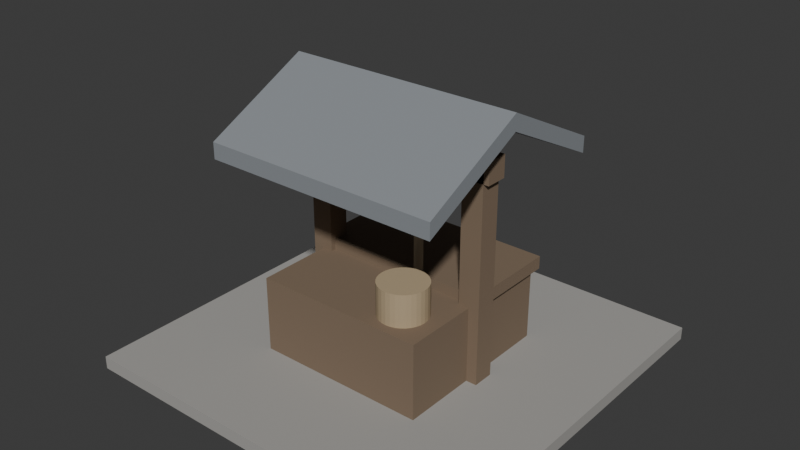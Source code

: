 # Source: well.blend  (saved by Blender 5.2.45; exported with 4.5.12 LTS)
import bpy
from mathutils import Matrix  # noqa: F401  (used for matrix-valued properties, if any)

bpy.ops.wm.read_factory_settings(use_empty=True)
scene = bpy.context.scene
scene.name = 'Scene'

# ---- collections
col_collection = bpy.data.collections.new('Collection'); scene.collection.children.link(col_collection)
col_well_component = bpy.data.collections.new('Well_Component'); scene.collection.children.link(col_well_component)

# ---- materials (node trees are filled in below, after node groups)
mat_mat_well_stone = bpy.data.materials.new('Mat_Well_Stone')
mat_mat_well_wood = bpy.data.materials.new('Mat_Well_Wood')
mat_mat_well_water = bpy.data.materials.new('Mat_Well_Water')
mat_mat_well_rope = bpy.data.materials.new('Mat_Well_Rope')
mat_mat_well_bucket = bpy.data.materials.new('Mat_Well_Bucket')
mat_mat_well_kawara = bpy.data.materials.new('Mat_Well_Kawara')

# ---- material node trees
mat_mat_well_stone.use_nodes = True; mat_mat_well_stone.node_tree.nodes.clear()
_N = mat_mat_well_stone.node_tree.nodes; _L = mat_mat_well_stone.node_tree.links
n0 = _N.new('ShaderNodeBsdfPrincipled'); n0.name = 'プリンシプルBSDF'; n0.location = (-200, 100)
n0.inputs[0].default_value = (0.38, 0.37, 0.35, 1.0)
n0.inputs[2].default_value = 0.85
n0.inputs[10].default_value = 0.005
n0.inputs[13].default_value = 0.2
n1 = _N.new('ShaderNodeOutputMaterial'); n1.name = 'マテリアル出力'; n1.location = (200, 100)
_L.new(n0.outputs[0], n1.inputs[0])
n1.is_active_output = True
mat_mat_well_wood.use_nodes = True; mat_mat_well_wood.node_tree.nodes.clear()
_N = mat_mat_well_wood.node_tree.nodes; _L = mat_mat_well_wood.node_tree.links
n0 = _N.new('ShaderNodeBsdfPrincipled'); n0.name = 'プリンシプルBSDF'; n0.location = (-200, 100)
n0.inputs[0].default_value = (0.22, 0.16, 0.11, 1.0)
n0.inputs[2].default_value = 0.75
n0.inputs[10].default_value = 0.005
n0.inputs[13].default_value = 0.2
n1 = _N.new('ShaderNodeOutputMaterial'); n1.name = 'マテリアル出力'; n1.location = (200, 100)
_L.new(n0.outputs[0], n1.inputs[0])
n1.is_active_output = True
mat_mat_well_water.use_nodes = True; mat_mat_well_water.node_tree.nodes.clear()
_N = mat_mat_well_water.node_tree.nodes; _L = mat_mat_well_water.node_tree.links
n0 = _N.new('ShaderNodeBsdfPrincipled'); n0.name = 'プリンシプルBSDF'; n0.location = (-200, 100)
n0.inputs[0].default_value = (0.1, 0.15, 0.18, 1.0)
n0.inputs[2].default_value = 0.25
n0.inputs[10].default_value = 0.005
n0.inputs[13].default_value = 0.2
n1 = _N.new('ShaderNodeOutputMaterial'); n1.name = 'マテリアル出力'; n1.location = (200, 100)
_L.new(n0.outputs[0], n1.inputs[0])
n1.is_active_output = True
mat_mat_well_rope.use_nodes = True; mat_mat_well_rope.node_tree.nodes.clear()
_N = mat_mat_well_rope.node_tree.nodes; _L = mat_mat_well_rope.node_tree.links
n0 = _N.new('ShaderNodeBsdfPrincipled'); n0.name = 'プリンシプルBSDF'; n0.location = (-200, 100)
n0.inputs[0].default_value = (0.55, 0.48, 0.36, 1.0)
n0.inputs[2].default_value = 0.9
n0.inputs[10].default_value = 0.005
n0.inputs[13].default_value = 0.2
n1 = _N.new('ShaderNodeOutputMaterial'); n1.name = 'マテリアル出力'; n1.location = (200, 100)
_L.new(n0.outputs[0], n1.inputs[0])
n1.is_active_output = True
mat_mat_well_bucket.use_nodes = True; mat_mat_well_bucket.node_tree.nodes.clear()
_N = mat_mat_well_bucket.node_tree.nodes; _L = mat_mat_well_bucket.node_tree.links
n0 = _N.new('ShaderNodeBsdfPrincipled'); n0.name = 'プリンシプルBSDF'; n0.location = (-200, 100)
n0.inputs[0].default_value = (0.45, 0.35, 0.22, 1.0)
n0.inputs[2].default_value = 0.8
n0.inputs[10].default_value = 0.005
n0.inputs[13].default_value = 0.2
n1 = _N.new('ShaderNodeOutputMaterial'); n1.name = 'マテリアル出力'; n1.location = (200, 100)
_L.new(n0.outputs[0], n1.inputs[0])
n1.is_active_output = True
mat_mat_well_kawara.use_nodes = True; mat_mat_well_kawara.node_tree.nodes.clear()
_N = mat_mat_well_kawara.node_tree.nodes; _L = mat_mat_well_kawara.node_tree.links
n0 = _N.new('ShaderNodeBsdfPrincipled'); n0.name = 'プリンシプルBSDF'; n0.location = (-200, 100)
n0.inputs[0].default_value = (0.26, 0.28, 0.3, 1.0)
n0.inputs[2].default_value = 0.65
n0.inputs[10].default_value = 0.005
n0.inputs[13].default_value = 0.2
n1 = _N.new('ShaderNodeOutputMaterial'); n1.name = 'マテリアル出力'; n1.location = (200, 100)
_L.new(n0.outputs[0], n1.inputs[0])
n1.is_active_output = True

# ---- world
world_world = bpy.data.worlds.new('World'); scene.world = world_world
world_world.use_nodes = True; world_world.node_tree.nodes.clear()
_N = world_world.node_tree.nodes; _L = world_world.node_tree.links
n0 = _N.new('ShaderNodeOutputWorld'); n0.name = 'World Output'; n0.location = (200, 100)
n1 = _N.new('ShaderNodeBackground'); n1.name = 'Background'; n1.location = (-200, 100)
n1.inputs[0].default_value = (0.05088, 0.05088, 0.05088, 1.0)
_L.new(n1.outputs[0], n0.inputs[0])
n0.is_active_output = True
world_world.color = (0.05088, 0.05088, 0.05088)
world_world.sun_shadow_jitter_overblur = 0.0

# ---- meshes
me_x = bpy.data.meshes.new('立方体')
me_x.from_pydata([(-0.18, -0.18, 0.0), (-0.18, -0.18, 0.012), (-0.18, 0.18, 0.0), (-0.18, 0.18, 0.012), (0.18, -0.18, 0.0), (0.18, -0.18, 0.012), (0.18, 0.18, 0.0), (0.18, 0.18, 0.012)], [], [(0, 1, 3, 2), (2, 3, 7, 6), (6, 7, 5, 4), (4, 5, 1, 0), (2, 6, 4, 0), (7, 3, 1, 5)])
_uv = me_x.uv_layers.new(name='UVマップ')
_uv.uv.foreach_set('vector', [0.375, 0.0, 0.625, 0.0, 0.625, 0.25, 0.375, 0.25, 0.375, 0.25, 0.625, 0.25, 0.625, 0.5, 0.375, 0.5, 0.375, 0.5, 0.625, 0.5, 0.625, 0.75, 0.375, 0.75, 0.375, 0.75, 0.625, 0.75, 0.625, 1.0, 0.375, 1.0, 0.125, 0.5, 0.375, 0.5, 0.375, 0.75, 0.125, 0.75, 0.625, 0.5, 0.875, 0.5, 0.875, 0.75, 0.625, 0.75])
me_x.materials.append(mat_mat_well_stone)
me_x.update()
me_001 = bpy.data.meshes.new('立方体.001')
me_001.from_pydata([(-0.08, -0.08, 0.0075), (-0.08, -0.08, 0.0825), (-0.08, 0.08, 0.0075), (-0.08, 0.08, 0.0825), (0.08, -0.08, 0.0075), (0.08, -0.08, 0.0825), (0.08, 0.08, 0.0075), (0.08, 0.08, 0.0825)], [], [(0, 1, 3, 2), (2, 3, 7, 6), (6, 7, 5, 4), (4, 5, 1, 0), (2, 6, 4, 0), (7, 3, 1, 5)])
_uv = me_001.uv_layers.new(name='UVマップ')
_uv.uv.foreach_set('vector', [0.375, 0.0, 0.625, 0.0, 0.625, 0.25, 0.375, 0.25, 0.375, 0.25, 0.625, 0.25, 0.625, 0.5, 0.375, 0.5, 0.375, 0.5, 0.625, 0.5, 0.625, 0.75, 0.375, 0.75, 0.375, 0.75, 0.625, 0.75, 0.625, 1.0, 0.375, 1.0, 0.125, 0.5, 0.375, 0.5, 0.375, 0.75, 0.125, 0.75, 0.625, 0.5, 0.875, 0.5, 0.875, 0.75, 0.625, 0.75])
me_001.materials.append(mat_mat_well_wood)
me_001.update()
me_002 = bpy.data.meshes.new('立方体.002')
me_002.from_pydata([(-0.085, -0.005, 0.08), (-0.085, -0.005, 0.092), (-0.085, 0.085, 0.08), (-0.085, 0.085, 0.092), (0.085, -0.005, 0.08), (0.085, -0.005, 0.092), (0.085, 0.085, 0.08), (0.085, 0.085, 0.092)], [], [(0, 1, 3, 2), (2, 3, 7, 6), (6, 7, 5, 4), (4, 5, 1, 0), (2, 6, 4, 0), (7, 3, 1, 5)])
_uv = me_002.uv_layers.new(name='UVマップ')
_uv.uv.foreach_set('vector', [0.375, 0.0, 0.625, 0.0, 0.625, 0.25, 0.375, 0.25, 0.375, 0.25, 0.625, 0.25, 0.625, 0.5, 0.375, 0.5, 0.375, 0.5, 0.625, 0.5, 0.625, 0.75, 0.375, 0.75, 0.375, 0.75, 0.625, 0.75, 0.625, 1.0, 0.375, 1.0, 0.125, 0.5, 0.375, 0.5, 0.375, 0.75, 0.125, 0.75, 0.625, 0.5, 0.875, 0.5, 0.875, 0.75, 0.625, 0.75])
me_002.materials.append(mat_mat_well_wood)
me_002.update()
me_x_1 = bpy.data.meshes.new('平面')
me_x_1.from_pydata([(-0.06, -0.07, 0.035), (0.06, -0.07, 0.035), (-0.06, -0.01, 0.035), (0.06, -0.01, 0.035)], [], [(0, 1, 3, 2)])
_uv = me_x_1.uv_layers.new(name='UVマップ')
_uv.uv.foreach_set('vector', [0.0, 0.0, 1.0, 0.0, 1.0, 1.0, 0.0, 1.0])
me_x_1.materials.append(mat_mat_well_water)
me_x_1.update()
me_003 = bpy.data.meshes.new('立方体.003')
me_003.from_pydata([(-0.09, -0.01, 0.01), (-0.09, -0.01, 0.23), (-0.09, 0.01, 0.01), (-0.09, 0.01, 0.23), (-0.07, -0.01, 0.01), (-0.07, -0.01, 0.23), (-0.07, 0.01, 0.01), (-0.07, 0.01, 0.23)], [], [(0, 1, 3, 2), (2, 3, 7, 6), (6, 7, 5, 4), (4, 5, 1, 0), (2, 6, 4, 0), (7, 3, 1, 5)])
_uv = me_003.uv_layers.new(name='UVマップ')
_uv.uv.foreach_set('vector', [0.375, 0.0, 0.625, 0.0, 0.625, 0.25, 0.375, 0.25, 0.375, 0.25, 0.625, 0.25, 0.625, 0.5, 0.375, 0.5, 0.375, 0.5, 0.625, 0.5, 0.625, 0.75, 0.375, 0.75, 0.375, 0.75, 0.625, 0.75, 0.625, 1.0, 0.375, 1.0, 0.125, 0.5, 0.375, 0.5, 0.375, 0.75, 0.125, 0.75, 0.625, 0.5, 0.875, 0.5, 0.875, 0.75, 0.625, 0.75])
me_003.materials.append(mat_mat_well_wood)
me_003.update()
me_004 = bpy.data.meshes.new('立方体.004')
me_004.from_pydata([(0.07, -0.01, 0.01), (0.07, -0.01, 0.23), (0.07, 0.01, 0.01), (0.07, 0.01, 0.23), (0.09, -0.01, 0.01), (0.09, -0.01, 0.23), (0.09, 0.01, 0.01), (0.09, 0.01, 0.23)], [], [(0, 1, 3, 2), (2, 3, 7, 6), (6, 7, 5, 4), (4, 5, 1, 0), (2, 6, 4, 0), (7, 3, 1, 5)])
_uv = me_004.uv_layers.new(name='UVマップ')
_uv.uv.foreach_set('vector', [0.375, 0.0, 0.625, 0.0, 0.625, 0.25, 0.375, 0.25, 0.375, 0.25, 0.625, 0.25, 0.625, 0.5, 0.375, 0.5, 0.375, 0.5, 0.625, 0.5, 0.625, 0.75, 0.375, 0.75, 0.375, 0.75, 0.625, 0.75, 0.625, 1.0, 0.375, 1.0, 0.125, 0.5, 0.375, 0.5, 0.375, 0.75, 0.125, 0.75, 0.625, 0.5, 0.875, 0.5, 0.875, 0.75, 0.625, 0.75])
me_004.materials.append(mat_mat_well_wood)
me_004.update()
me_005 = bpy.data.meshes.new('立方体.005')
me_005.from_pydata([(-0.095, -0.01, 0.195), (-0.095, -0.01, 0.215), (-0.095, 0.01, 0.195), (-0.095, 0.01, 0.215), (0.095, -0.01, 0.195), (0.095, -0.01, 0.215), (0.095, 0.01, 0.195), (0.095, 0.01, 0.215)], [], [(0, 1, 3, 2), (2, 3, 7, 6), (6, 7, 5, 4), (4, 5, 1, 0), (2, 6, 4, 0), (7, 3, 1, 5)])
_uv = me_005.uv_layers.new(name='UVマップ')
_uv.uv.foreach_set('vector', [0.375, 0.0, 0.625, 0.0, 0.625, 0.25, 0.375, 0.25, 0.375, 0.25, 0.625, 0.25, 0.625, 0.5, 0.375, 0.5, 0.375, 0.5, 0.625, 0.5, 0.625, 0.75, 0.375, 0.75, 0.375, 0.75, 0.625, 0.75, 0.625, 1.0, 0.375, 1.0, 0.125, 0.5, 0.375, 0.5, 0.375, 0.75, 0.125, 0.75, 0.625, 0.5, 0.875, 0.5, 0.875, 0.75, 0.625, 0.75])
me_005.materials.append(mat_mat_well_wood)
me_005.update()
me_x_2 = bpy.data.meshes.new('円柱')
me_x_2.from_pydata([(-0.007, 0.02, 0.18), (0.007, 0.02, 0.18), (-0.007, 0.01962, 0.1761), (0.007, 0.01962, 0.1761), (-0.007, 0.01848, 0.1723), (0.007, 0.01848, 0.1723), (-0.007, 0.01663, 0.1689), (0.007, 0.01663, 0.1689), (-0.007, 0.01414, 0.1659), (0.007, 0.01414, 0.1659), (-0.007, 0.01111, 0.1634), (0.007, 0.01111, 0.1634), (-0.007, 0.007654, 0.1615), (0.007, 0.007654, 0.1615), (-0.007, 0.003902, 0.1604), (0.007, 0.003902, 0.1604), (-0.007, 0.0, 0.16), (0.007, 0.0, 0.16), (-0.007, -0.003902, 0.1604), (0.007, -0.003902, 0.1604), (-0.007, -0.007654, 0.1615), (0.007, -0.007654, 0.1615), (-0.007, -0.01111, 0.1634), (0.007, -0.01111, 0.1634), (-0.007, -0.01414, 0.1659), (0.007, -0.01414, 0.1659), (-0.007, -0.01663, 0.1689), (0.007, -0.01663, 0.1689), (-0.007, -0.01848, 0.1723), (0.007, -0.01848, 0.1723), (-0.007, -0.01962, 0.1761), (0.007, -0.01962, 0.1761), (-0.007, -0.02, 0.18), (0.007, -0.02, 0.18), (-0.007, -0.01962, 0.1839), (0.007, -0.01962, 0.1839), (-0.007, -0.01848, 0.1877), (0.007, -0.01848, 0.1877), (-0.007, -0.01663, 0.1911), (0.007, -0.01663, 0.1911), (-0.007, -0.01414, 0.1941), (0.007, -0.01414, 0.1941), (-0.007, -0.01111, 0.1966), (0.007, -0.01111, 0.1966), (-0.007, -0.007654, 0.1985), (0.007, -0.007654, 0.1985), (-0.007, -0.003902, 0.1996), (0.007, -0.003902, 0.1996), (-0.007, 0.0, 0.2), (0.007, 0.0, 0.2), (-0.007, 0.003902, 0.1996), (0.007, 0.003902, 0.1996), (-0.007, 0.007654, 0.1985), (0.007, 0.007654, 0.1985), (-0.007, 0.01111, 0.1966), (0.007, 0.01111, 0.1966), (-0.007, 0.01414, 0.1941), (0.007, 0.01414, 0.1941), (-0.007, 0.01663, 0.1911), (0.007, 0.01663, 0.1911), (-0.007, 0.01848, 0.1877), (0.007, 0.01848, 0.1877), (-0.007, 0.01962, 0.1839), (0.007, 0.01962, 0.1839)], [], [(0, 1, 3, 2), (2, 3, 5, 4), (4, 5, 7, 6), (6, 7, 9, 8), (8, 9, 11, 10), (10, 11, 13, 12), (12, 13, 15, 14), (14, 15, 17, 16), (16, 17, 19, 18), (18, 19, 21, 20), (20, 21, 23, 22), (22, 23, 25, 24), (24, 25, 27, 26), (26, 27, 29, 28), (28, 29, 31, 30), (30, 31, 33, 32), (32, 33, 35, 34), (34, 35, 37, 36), (36, 37, 39, 38), (38, 39, 41, 40), (40, 41, 43, 42), (42, 43, 45, 44), (44, 45, 47, 46), (46, 47, 49, 48), (48, 49, 51, 50), (50, 51, 53, 52), (52, 53, 55, 54), (54, 55, 57, 56), (56, 57, 59, 58), (58, 59, 61, 60), (3, 1, 63, 61, 59, 57, 55, 53, 51, 49, 47, 45, 43, 41, 39, 37, 35, 33, 31, 29, 27, 25, 23, 21, 19, 17, 15, 13, 11, 9, 7, 5), (60, 61, 63, 62), (62, 63, 1, 0), (0, 2, 4, 6, 8, 10, 12, 14, 16, 18, 20, 22, 24, 26, 28, 30, 32, 34, 36, 38, 40, 42, 44, 46, 48, 50, 52, 54, 56, 58, 60, 62)])
_uv = me_x_2.uv_layers.new(name='UVマップ')
_uv.uv.foreach_set('vector', [1.0, 0.5, 1.0, 1.0, 0.9688, 1.0, 0.9688, 0.5, 0.9688, 0.5, 0.9688, 1.0, 0.9375, 1.0, 0.9375, 0.5, 0.9375, 0.5, 0.9375, 1.0, 0.9062, 1.0, 0.9062, 0.5, 0.9062, 0.5, 0.9062, 1.0, 0.875, 1.0, 0.875, 0.5, 0.875, 0.5, 0.875, 1.0, 0.8438, 1.0, 0.8438, 0.5, 0.8438, 0.5, 0.8438, 1.0, 0.8125, 1.0, 0.8125, 0.5, 0.8125, 0.5, 0.8125, 1.0, 0.7812, 1.0, 0.7812, 0.5, 0.7812, 0.5, 0.7812, 1.0, 0.75, 1.0, 0.75, 0.5, 0.75, 0.5, 0.75, 1.0, 0.7188, 1.0, 0.7188, 0.5, 0.7188, 0.5, 0.7188, 1.0, 0.6875, 1.0, 0.6875, 0.5, 0.6875, 0.5, 0.6875, 1.0, 0.6562, 1.0, 0.6562, 0.5, 0.6562, 0.5, 0.6562, 1.0, 0.625, 1.0, 0.625, 0.5, 0.625, 0.5, 0.625, 1.0, 0.5938, 1.0, 0.5938, 0.5, 0.5938, 0.5, 0.5938, 1.0, 0.5625, 1.0, 0.5625, 0.5, 0.5625, 0.5, 0.5625, 1.0, 0.5312, 1.0, 0.5312, 0.5, 0.5312, 0.5, 0.5312, 1.0, 0.5, 1.0, 0.5, 0.5, 0.5, 0.5, 0.5, 1.0, 0.4688, 1.0, 0.4688, 0.5, 0.4688, 0.5, 0.4688, 1.0, 0.4375, 1.0, 0.4375, 0.5, 0.4375, 0.5, 0.4375, 1.0, 0.4062, 1.0, 0.4062, 0.5, 0.4062, 0.5, 0.4062, 1.0, 0.375, 1.0, 0.375, 0.5, 0.375, 0.5, 0.375, 1.0, 0.3438, 1.0, 0.3438, 0.5, 0.3438, 0.5, 0.3438, 1.0, 0.3125, 1.0, 0.3125, 0.5, 0.3125, 0.5, 0.3125, 1.0, 0.2812, 1.0, 0.2812, 0.5, 0.2812, 0.5, 0.2812, 1.0, 0.25, 1.0, 0.25, 0.5, 0.25, 0.5, 0.25, 1.0, 0.2188, 1.0, 0.2188, 0.5, 0.2188, 0.5, 0.2188, 1.0, 0.1875, 1.0, 0.1875, 0.5, 0.1875, 0.5, 0.1875, 1.0, 0.1562, 1.0, 0.1562, 0.5, 0.1562, 0.5, 0.1562, 1.0, 0.125, 1.0, 0.125, 0.5, 0.125, 0.5, 0.125, 1.0, 0.09375, 1.0, 0.09375, 0.5, 0.09375, 0.5, 0.09375, 1.0, 0.0625, 1.0, 0.0625, 0.5, 0.2968, 0.4854, 0.25, 0.49, 0.2032, 0.4854, 0.1582, 0.4717, 0.1167, 0.4496, 0.08029, 0.4197, 0.05045, 0.3833, 0.02827, 0.3418, 0.01461, 0.2968, 0.01, 0.25, 0.01461, 0.2032, 0.02827, 0.1582, 0.05045, 0.1167, 0.08029, 0.08029, 0.1167, 0.05045, 0.1582, 0.02827, 0.2032, 0.01461, 0.25, 0.01, 0.2968, 0.01461, 0.3418, 0.02827, 0.3833, 0.05045, 0.4197, 0.08029, 0.4496, 0.1167, 0.4717, 0.1582, 0.4854, 0.2032, 0.49, 0.25, 0.4854, 0.2968, 0.4717, 0.3418, 0.4496, 0.3833, 0.4197, 0.4197, 0.3833, 0.4496, 0.3418, 0.4717, 0.0625, 0.5, 0.0625, 1.0, 0.03125, 1.0, 0.03125, 0.5, 0.03125, 0.5, 0.03125, 1.0, 0.0, 1.0, 0.0, 0.5, 0.75, 0.49, 0.7968, 0.4854, 0.8418, 0.4717, 0.8833, 0.4496, 0.9197, 0.4197, 0.9496, 0.3833, 0.9717, 0.3418, 0.9854, 0.2968, 0.99, 0.25, 0.9854, 0.2032, 0.9717, 0.1582, 0.9496, 0.1167, 0.9197, 0.08029, 0.8833, 0.05045, 0.8418, 0.02827, 0.7968, 0.01461, 0.75, 0.01, 0.7032, 0.01461, 0.6582, 0.02827, 0.6167, 0.05045, 0.5803, 0.08029, 0.5504, 0.1167, 0.5283, 0.1582, 0.5146, 0.2032, 0.51, 0.25, 0.5146, 0.2968, 0.5283, 0.3418, 0.5504, 0.3833, 0.5803, 0.4197, 0.6167, 0.4496, 0.6582, 0.4717, 0.7032, 0.4854])
me_x_2.materials.append(mat_mat_well_wood)
me_x_2.update()
me_001_1 = bpy.data.meshes.new('円柱.001')
me_001_1.from_pydata([(0.02, 0.004, 0.06), (0.02, 0.004, 0.18), (0.02078, 0.003923, 0.06), (0.02078, 0.003923, 0.18), (0.02153, 0.003696, 0.06), (0.02153, 0.003696, 0.18), (0.02222, 0.003326, 0.06), (0.02222, 0.003326, 0.18), (0.02283, 0.002828, 0.06), (0.02283, 0.002828, 0.18), (0.02333, 0.002222, 0.06), (0.02333, 0.002222, 0.18), (0.0237, 0.001531, 0.06), (0.0237, 0.001531, 0.18), (0.02392, 0.0007804, 0.06), (0.02392, 0.0007804, 0.18), (0.024, 0.0, 0.06), (0.024, 0.0, 0.18), (0.02392, -0.0007804, 0.06), (0.02392, -0.0007804, 0.18), (0.0237, -0.001531, 0.06), (0.0237, -0.001531, 0.18), (0.02333, -0.002222, 0.06), (0.02333, -0.002222, 0.18), (0.02283, -0.002828, 0.06), (0.02283, -0.002828, 0.18), (0.02222, -0.003326, 0.06), (0.02222, -0.003326, 0.18), (0.02153, -0.003696, 0.06), (0.02153, -0.003696, 0.18), (0.02078, -0.003923, 0.06), (0.02078, -0.003923, 0.18), (0.02, -0.004, 0.06), (0.02, -0.004, 0.18), (0.01922, -0.003923, 0.06), (0.01922, -0.003923, 0.18), (0.01847, -0.003696, 0.06), (0.01847, -0.003696, 0.18), (0.01778, -0.003326, 0.06), (0.01778, -0.003326, 0.18), (0.01717, -0.002828, 0.06), (0.01717, -0.002828, 0.18), (0.01667, -0.002222, 0.06), (0.01667, -0.002222, 0.18), (0.0163, -0.001531, 0.06), (0.0163, -0.001531, 0.18), (0.01608, -0.0007804, 0.06), (0.01608, -0.0007804, 0.18), (0.016, 0.0, 0.06), (0.016, 0.0, 0.18), (0.01608, 0.0007804, 0.06), (0.01608, 0.0007804, 0.18), (0.0163, 0.001531, 0.06), (0.0163, 0.001531, 0.18), (0.01667, 0.002222, 0.06), (0.01667, 0.002222, 0.18), (0.01717, 0.002828, 0.06), (0.01717, 0.002828, 0.18), (0.01778, 0.003326, 0.06), (0.01778, 0.003326, 0.18), (0.01847, 0.003696, 0.06), (0.01847, 0.003696, 0.18), (0.01922, 0.003923, 0.06), (0.01922, 0.003923, 0.18)], [], [(0, 1, 3, 2), (2, 3, 5, 4), (4, 5, 7, 6), (6, 7, 9, 8), (8, 9, 11, 10), (10, 11, 13, 12), (12, 13, 15, 14), (14, 15, 17, 16), (16, 17, 19, 18), (18, 19, 21, 20), (20, 21, 23, 22), (22, 23, 25, 24), (24, 25, 27, 26), (26, 27, 29, 28), (28, 29, 31, 30), (30, 31, 33, 32), (32, 33, 35, 34), (34, 35, 37, 36), (36, 37, 39, 38), (38, 39, 41, 40), (40, 41, 43, 42), (42, 43, 45, 44), (44, 45, 47, 46), (46, 47, 49, 48), (48, 49, 51, 50), (50, 51, 53, 52), (52, 53, 55, 54), (54, 55, 57, 56), (56, 57, 59, 58), (58, 59, 61, 60), (3, 1, 63, 61, 59, 57, 55, 53, 51, 49, 47, 45, 43, 41, 39, 37, 35, 33, 31, 29, 27, 25, 23, 21, 19, 17, 15, 13, 11, 9, 7, 5), (60, 61, 63, 62), (62, 63, 1, 0), (0, 2, 4, 6, 8, 10, 12, 14, 16, 18, 20, 22, 24, 26, 28, 30, 32, 34, 36, 38, 40, 42, 44, 46, 48, 50, 52, 54, 56, 58, 60, 62)])
_uv = me_001_1.uv_layers.new(name='UVマップ')
_uv.uv.foreach_set('vector', [1.0, 0.5, 1.0, 1.0, 0.9688, 1.0, 0.9688, 0.5, 0.9688, 0.5, 0.9688, 1.0, 0.9375, 1.0, 0.9375, 0.5, 0.9375, 0.5, 0.9375, 1.0, 0.9062, 1.0, 0.9062, 0.5, 0.9062, 0.5, 0.9062, 1.0, 0.875, 1.0, 0.875, 0.5, 0.875, 0.5, 0.875, 1.0, 0.8438, 1.0, 0.8438, 0.5, 0.8438, 0.5, 0.8438, 1.0, 0.8125, 1.0, 0.8125, 0.5, 0.8125, 0.5, 0.8125, 1.0, 0.7812, 1.0, 0.7812, 0.5, 0.7812, 0.5, 0.7812, 1.0, 0.75, 1.0, 0.75, 0.5, 0.75, 0.5, 0.75, 1.0, 0.7188, 1.0, 0.7188, 0.5, 0.7188, 0.5, 0.7188, 1.0, 0.6875, 1.0, 0.6875, 0.5, 0.6875, 0.5, 0.6875, 1.0, 0.6562, 1.0, 0.6562, 0.5, 0.6562, 0.5, 0.6562, 1.0, 0.625, 1.0, 0.625, 0.5, 0.625, 0.5, 0.625, 1.0, 0.5938, 1.0, 0.5938, 0.5, 0.5938, 0.5, 0.5938, 1.0, 0.5625, 1.0, 0.5625, 0.5, 0.5625, 0.5, 0.5625, 1.0, 0.5312, 1.0, 0.5312, 0.5, 0.5312, 0.5, 0.5312, 1.0, 0.5, 1.0, 0.5, 0.5, 0.5, 0.5, 0.5, 1.0, 0.4688, 1.0, 0.4688, 0.5, 0.4688, 0.5, 0.4688, 1.0, 0.4375, 1.0, 0.4375, 0.5, 0.4375, 0.5, 0.4375, 1.0, 0.4062, 1.0, 0.4062, 0.5, 0.4062, 0.5, 0.4062, 1.0, 0.375, 1.0, 0.375, 0.5, 0.375, 0.5, 0.375, 1.0, 0.3438, 1.0, 0.3438, 0.5, 0.3438, 0.5, 0.3438, 1.0, 0.3125, 1.0, 0.3125, 0.5, 0.3125, 0.5, 0.3125, 1.0, 0.2812, 1.0, 0.2812, 0.5, 0.2812, 0.5, 0.2812, 1.0, 0.25, 1.0, 0.25, 0.5, 0.25, 0.5, 0.25, 1.0, 0.2188, 1.0, 0.2188, 0.5, 0.2188, 0.5, 0.2188, 1.0, 0.1875, 1.0, 0.1875, 0.5, 0.1875, 0.5, 0.1875, 1.0, 0.1562, 1.0, 0.1562, 0.5, 0.1562, 0.5, 0.1562, 1.0, 0.125, 1.0, 0.125, 0.5, 0.125, 0.5, 0.125, 1.0, 0.09375, 1.0, 0.09375, 0.5, 0.09375, 0.5, 0.09375, 1.0, 0.0625, 1.0, 0.0625, 0.5, 0.2968, 0.4854, 0.25, 0.49, 0.2032, 0.4854, 0.1582, 0.4717, 0.1167, 0.4496, 0.08029, 0.4197, 0.05045, 0.3833, 0.02827, 0.3418, 0.01461, 0.2968, 0.01, 0.25, 0.01461, 0.2032, 0.02827, 0.1582, 0.05045, 0.1167, 0.08029, 0.08029, 0.1167, 0.05045, 0.1582, 0.02827, 0.2032, 0.01461, 0.25, 0.01, 0.2968, 0.01461, 0.3418, 0.02827, 0.3833, 0.05045, 0.4197, 0.08029, 0.4496, 0.1167, 0.4717, 0.1582, 0.4854, 0.2032, 0.49, 0.25, 0.4854, 0.2968, 0.4717, 0.3418, 0.4496, 0.3833, 0.4197, 0.4197, 0.3833, 0.4496, 0.3418, 0.4717, 0.0625, 0.5, 0.0625, 1.0, 0.03125, 1.0, 0.03125, 0.5, 0.03125, 0.5, 0.03125, 1.0, 0.0, 1.0, 0.0, 0.5, 0.75, 0.49, 0.7968, 0.4854, 0.8418, 0.4717, 0.8833, 0.4496, 0.9197, 0.4197, 0.9496, 0.3833, 0.9717, 0.3418, 0.9854, 0.2968, 0.99, 0.25, 0.9854, 0.2032, 0.9717, 0.1582, 0.9496, 0.1167, 0.9197, 0.08029, 0.8833, 0.05045, 0.8418, 0.02827, 0.7968, 0.01461, 0.75, 0.01, 0.7032, 0.01461, 0.6582, 0.02827, 0.6167, 0.05045, 0.5803, 0.08029, 0.5504, 0.1167, 0.5283, 0.1582, 0.5146, 0.2032, 0.51, 0.25, 0.5146, 0.2968, 0.5283, 0.3418, 0.5504, 0.3833, 0.5803, 0.4197, 0.6167, 0.4496, 0.6582, 0.4717, 0.7032, 0.4854])
me_001_1.materials.append(mat_mat_well_rope)
me_001_1.update()
me_002_1 = bpy.data.meshes.new('円柱.002')
me_002_1.from_pydata([(0.045, -0.028, 0.0775), (0.045, -0.028, 0.1125), (0.04929, -0.02842, 0.0775), (0.04929, -0.02842, 0.1125), (0.05342, -0.02967, 0.0775), (0.05342, -0.02967, 0.1125), (0.05722, -0.03171, 0.0775), (0.05722, -0.03171, 0.1125), (0.06056, -0.03444, 0.0775), (0.06056, -0.03444, 0.1125), (0.06329, -0.03778, 0.0775), (0.06329, -0.03778, 0.1125), (0.06533, -0.04158, 0.0775), (0.06533, -0.04158, 0.1125), (0.06658, -0.04571, 0.0775), (0.06658, -0.04571, 0.1125), (0.067, -0.05, 0.0775), (0.067, -0.05, 0.1125), (0.06658, -0.05429, 0.0775), (0.06658, -0.05429, 0.1125), (0.06533, -0.05842, 0.0775), (0.06533, -0.05842, 0.1125), (0.06329, -0.06222, 0.0775), (0.06329, -0.06222, 0.1125), (0.06056, -0.06556, 0.0775), (0.06056, -0.06556, 0.1125), (0.05722, -0.06829, 0.0775), (0.05722, -0.06829, 0.1125), (0.05342, -0.07033, 0.0775), (0.05342, -0.07033, 0.1125), (0.04929, -0.07158, 0.0775), (0.04929, -0.07158, 0.1125), (0.045, -0.072, 0.0775), (0.045, -0.072, 0.1125), (0.04071, -0.07158, 0.0775), (0.04071, -0.07158, 0.1125), (0.03658, -0.07033, 0.0775), (0.03658, -0.07033, 0.1125), (0.03278, -0.06829, 0.0775), (0.03278, -0.06829, 0.1125), (0.02944, -0.06556, 0.0775), (0.02944, -0.06556, 0.1125), (0.02671, -0.06222, 0.0775), (0.02671, -0.06222, 0.1125), (0.02467, -0.05842, 0.0775), (0.02467, -0.05842, 0.1125), (0.02342, -0.05429, 0.0775), (0.02342, -0.05429, 0.1125), (0.023, -0.05, 0.0775), (0.023, -0.05, 0.1125), (0.02342, -0.04571, 0.0775), (0.02342, -0.04571, 0.1125), (0.02467, -0.04158, 0.0775), (0.02467, -0.04158, 0.1125), (0.02671, -0.03778, 0.0775), (0.02671, -0.03778, 0.1125), (0.02944, -0.03444, 0.0775), (0.02944, -0.03444, 0.1125), (0.03278, -0.03171, 0.0775), (0.03278, -0.03171, 0.1125), (0.03658, -0.02967, 0.0775), (0.03658, -0.02967, 0.1125), (0.04071, -0.02842, 0.0775), (0.04071, -0.02842, 0.1125)], [], [(0, 1, 3, 2), (2, 3, 5, 4), (4, 5, 7, 6), (6, 7, 9, 8), (8, 9, 11, 10), (10, 11, 13, 12), (12, 13, 15, 14), (14, 15, 17, 16), (16, 17, 19, 18), (18, 19, 21, 20), (20, 21, 23, 22), (22, 23, 25, 24), (24, 25, 27, 26), (26, 27, 29, 28), (28, 29, 31, 30), (30, 31, 33, 32), (32, 33, 35, 34), (34, 35, 37, 36), (36, 37, 39, 38), (38, 39, 41, 40), (40, 41, 43, 42), (42, 43, 45, 44), (44, 45, 47, 46), (46, 47, 49, 48), (48, 49, 51, 50), (50, 51, 53, 52), (52, 53, 55, 54), (54, 55, 57, 56), (56, 57, 59, 58), (58, 59, 61, 60), (3, 1, 63, 61, 59, 57, 55, 53, 51, 49, 47, 45, 43, 41, 39, 37, 35, 33, 31, 29, 27, 25, 23, 21, 19, 17, 15, 13, 11, 9, 7, 5), (60, 61, 63, 62), (62, 63, 1, 0), (0, 2, 4, 6, 8, 10, 12, 14, 16, 18, 20, 22, 24, 26, 28, 30, 32, 34, 36, 38, 40, 42, 44, 46, 48, 50, 52, 54, 56, 58, 60, 62)])
_uv = me_002_1.uv_layers.new(name='UVマップ')
_uv.uv.foreach_set('vector', [1.0, 0.5, 1.0, 1.0, 0.9688, 1.0, 0.9688, 0.5, 0.9688, 0.5, 0.9688, 1.0, 0.9375, 1.0, 0.9375, 0.5, 0.9375, 0.5, 0.9375, 1.0, 0.9062, 1.0, 0.9062, 0.5, 0.9062, 0.5, 0.9062, 1.0, 0.875, 1.0, 0.875, 0.5, 0.875, 0.5, 0.875, 1.0, 0.8438, 1.0, 0.8438, 0.5, 0.8438, 0.5, 0.8438, 1.0, 0.8125, 1.0, 0.8125, 0.5, 0.8125, 0.5, 0.8125, 1.0, 0.7812, 1.0, 0.7812, 0.5, 0.7812, 0.5, 0.7812, 1.0, 0.75, 1.0, 0.75, 0.5, 0.75, 0.5, 0.75, 1.0, 0.7188, 1.0, 0.7188, 0.5, 0.7188, 0.5, 0.7188, 1.0, 0.6875, 1.0, 0.6875, 0.5, 0.6875, 0.5, 0.6875, 1.0, 0.6562, 1.0, 0.6562, 0.5, 0.6562, 0.5, 0.6562, 1.0, 0.625, 1.0, 0.625, 0.5, 0.625, 0.5, 0.625, 1.0, 0.5938, 1.0, 0.5938, 0.5, 0.5938, 0.5, 0.5938, 1.0, 0.5625, 1.0, 0.5625, 0.5, 0.5625, 0.5, 0.5625, 1.0, 0.5312, 1.0, 0.5312, 0.5, 0.5312, 0.5, 0.5312, 1.0, 0.5, 1.0, 0.5, 0.5, 0.5, 0.5, 0.5, 1.0, 0.4688, 1.0, 0.4688, 0.5, 0.4688, 0.5, 0.4688, 1.0, 0.4375, 1.0, 0.4375, 0.5, 0.4375, 0.5, 0.4375, 1.0, 0.4062, 1.0, 0.4062, 0.5, 0.4062, 0.5, 0.4062, 1.0, 0.375, 1.0, 0.375, 0.5, 0.375, 0.5, 0.375, 1.0, 0.3438, 1.0, 0.3438, 0.5, 0.3438, 0.5, 0.3438, 1.0, 0.3125, 1.0, 0.3125, 0.5, 0.3125, 0.5, 0.3125, 1.0, 0.2812, 1.0, 0.2812, 0.5, 0.2812, 0.5, 0.2812, 1.0, 0.25, 1.0, 0.25, 0.5, 0.25, 0.5, 0.25, 1.0, 0.2188, 1.0, 0.2188, 0.5, 0.2188, 0.5, 0.2188, 1.0, 0.1875, 1.0, 0.1875, 0.5, 0.1875, 0.5, 0.1875, 1.0, 0.1562, 1.0, 0.1562, 0.5, 0.1562, 0.5, 0.1562, 1.0, 0.125, 1.0, 0.125, 0.5, 0.125, 0.5, 0.125, 1.0, 0.09375, 1.0, 0.09375, 0.5, 0.09375, 0.5, 0.09375, 1.0, 0.0625, 1.0, 0.0625, 0.5, 0.2968, 0.4854, 0.25, 0.49, 0.2032, 0.4854, 0.1582, 0.4717, 0.1167, 0.4496, 0.08029, 0.4197, 0.05045, 0.3833, 0.02827, 0.3418, 0.01461, 0.2968, 0.01, 0.25, 0.01461, 0.2032, 0.02827, 0.1582, 0.05045, 0.1167, 0.08029, 0.08029, 0.1167, 0.05045, 0.1582, 0.02827, 0.2032, 0.01461, 0.25, 0.01, 0.2968, 0.01461, 0.3418, 0.02827, 0.3833, 0.05045, 0.4197, 0.08029, 0.4496, 0.1167, 0.4717, 0.1582, 0.4854, 0.2032, 0.49, 0.25, 0.4854, 0.2968, 0.4717, 0.3418, 0.4496, 0.3833, 0.4197, 0.4197, 0.3833, 0.4496, 0.3418, 0.4717, 0.0625, 0.5, 0.0625, 1.0, 0.03125, 1.0, 0.03125, 0.5, 0.03125, 0.5, 0.03125, 1.0, 0.0, 1.0, 0.0, 0.5, 0.75, 0.49, 0.7968, 0.4854, 0.8418, 0.4717, 0.8833, 0.4496, 0.9197, 0.4197, 0.9496, 0.3833, 0.9717, 0.3418, 0.9854, 0.2968, 0.99, 0.25, 0.9854, 0.2032, 0.9717, 0.1582, 0.9496, 0.1167, 0.9197, 0.08029, 0.8833, 0.05045, 0.8418, 0.02827, 0.7968, 0.01461, 0.75, 0.01, 0.7032, 0.01461, 0.6582, 0.02827, 0.6167, 0.05045, 0.5803, 0.08029, 0.5504, 0.1167, 0.5283, 0.1582, 0.5146, 0.2032, 0.51, 0.25, 0.5146, 0.2968, 0.5283, 0.3418, 0.5504, 0.3833, 0.5803, 0.4197, 0.6167, 0.4496, 0.6582, 0.4717, 0.7032, 0.4854])
me_002_1.materials.append(mat_mat_well_bucket)
me_002_1.update()
me_well_roof_mesh = bpy.data.meshes.new('Well_Roof_Mesh')
me_well_roof_mesh.from_pydata([(-0.11, -0.1, 0.205), (0.11, -0.1, 0.205), (0.11, 0.0, 0.255), (-0.11, 0.0, 0.255), (0.11, 0.1, 0.205), (-0.11, 0.1, 0.205), (-0.11, -0.1, 0.19), (0.11, -0.1, 0.19), (0.11, 0.0, 0.24), (-0.11, 0.0, 0.24), (0.11, 0.1, 0.19), (-0.11, 0.1, 0.19)], [], [(0, 1, 2, 3), (3, 2, 4, 5), (9, 8, 7, 6), (11, 10, 8, 9), (0, 6, 7, 1), (4, 10, 11, 5), (0, 3, 9, 6), (3, 5, 11, 9), (1, 7, 8, 2), (2, 8, 10, 4)])
me_well_roof_mesh.materials.append(mat_mat_well_kawara)
me_well_roof_mesh.update()

# ---- objects
ob_well_base_stones = bpy.data.objects.new('Well_Base_Stones', me_x)
ob_well_curb = bpy.data.objects.new('Well_Curb', me_001)
ob_well_lid = bpy.data.objects.new('Well_Lid', me_002)
ob_well_water = bpy.data.objects.new('Well_Water', me_x_1)
ob_well_post_l = bpy.data.objects.new('Well_Post_L', me_003)
ob_well_post_r = bpy.data.objects.new('Well_Post_R', me_004)
ob_well_beam = bpy.data.objects.new('Well_Beam', me_005)
ob_well_pulley = bpy.data.objects.new('Well_Pulley', me_x_2)
ob_well_rope = bpy.data.objects.new('Well_Rope', me_001_1)
ob_well_bucket = bpy.data.objects.new('Well_Bucket', me_002_1)
ob_well_roof = bpy.data.objects.new('Well_Roof', me_well_roof_mesh)

# ---- transforms, parenting, visibility, modifiers, constraints
ob_well_base_stones.location = (0.0, 0.0, 0.0)
ob_well_curb.location = (0.0, 0.0, 0.0)
ob_well_lid.location = (0.0, 0.0, 0.0)
ob_well_water.location = (0.0, 0.0, 0.0)
ob_well_post_l.location = (0.0, 0.0, 0.0)
ob_well_post_r.location = (0.0, 0.0, 0.0)
ob_well_beam.location = (0.0, 0.0, 0.0)
ob_well_pulley.location = (0.0, 0.0, 0.0)
ob_well_rope.location = (0.0, 0.0, 0.0)
ob_well_bucket.location = (0.0, 0.0, 0.0)
ob_well_roof.location = (0.0, 0.0, 0.0)

# ---- collection membership
col_collection.objects.link(ob_well_base_stones)
col_collection.objects.link(ob_well_curb)
col_collection.objects.link(ob_well_lid)
col_collection.objects.link(ob_well_water)
col_collection.objects.link(ob_well_post_l)
col_collection.objects.link(ob_well_post_r)
col_collection.objects.link(ob_well_beam)
col_collection.objects.link(ob_well_pulley)
col_collection.objects.link(ob_well_rope)
col_collection.objects.link(ob_well_bucket)
col_well_component.objects.link(ob_well_roof)

# ---- scene / render settings (as saved in the file)
scene.frame_start = 1; scene.frame_end = 250; scene.frame_set(1)
scene.render.engine = 'BLENDER_EEVEE_NEXT'
scene.render.bake_bias = 0.0
scene.render.bake_samples = 0
scene.render.compositor_device = 'GPU'
scene.eevee.use_volume_custom_range = False
scene.eevee.fast_gi_thickness_near = 0.1
scene.eevee.fast_gi_thickness_far = 0.0
scene.eevee.ray_tracing_options.screen_trace_thickness = 0.1
bpy.context.view_layer.update()

# ---- added for rendering (the .blend has no active camera and no usable light): camera, sun
cam_auto = bpy.data.cameras.new('AutoCamera')
cam_auto.lens = 50.0
cam_auto.sensor_width = 36.0
cam_auto.clip_end = 1000.0
ob_auto_camera = bpy.data.objects.new('AutoCamera', cam_auto)
scene.collection.objects.link(ob_auto_camera)
ob_auto_camera.location = (0.52683, -0.632196, 0.548964)
ob_auto_camera.rotation_euler = (1.09748, -7.21219e-08, 0.694738)
scene.camera = ob_auto_camera
light_auto_sun = bpy.data.lights.new('AutoSun', 'SUN')
light_auto_sun.energy = 3.0
light_auto_sun.angle = 0.0523599
ob_auto_sun = bpy.data.objects.new('AutoSun', light_auto_sun)
scene.collection.objects.link(ob_auto_sun)
ob_auto_sun.rotation_euler = (0.872665, 0.174533, 0.523599)
bpy.context.view_layer.update()
